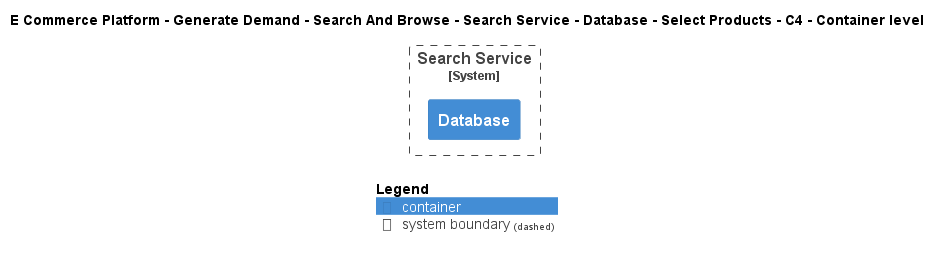

The diagram above was rendered by PlantUML. Its source (embedded in the PNG):
@startuml
!include ..\..\..\..\..\..\..\..\..\.c4s\C4_Container.puml

AddElementTag("c4interflow:lifecycle:new", $bgColor=green, $fontColor=#ffffff, $borderColor=green, $shadowing="False")
AddElementTag("c4interflow:lifecycle:changed", $bgColor=orange, $fontColor=#ffffff, $borderColor=orange, $shadowing="False")
AddElementTag("c4interflow:lifecycle:removed", $bgColor=red, $fontColor=#ffffff, $borderColor=red, $shadowing="False")

AddRelTag("c4interflow:lifecycle:new", $textColor=green, $lineColor=green)
AddRelTag("c4interflow:lifecycle:changed", $textColor=orange, $lineColor=orange)
AddRelTag("c4interflow:lifecycle:removed", $textColor=red, $lineColor=red)

SHOW_PERSON_PORTRAIT()
LAYOUT_TOP_DOWN()

skinparam linetype polyline

title E Commerce Platform - Generate Demand - Search And Browse - Search Service - Database - Select Products - C4 - Container level


System_Boundary(ECommercePlatform.GenerateDemand.SearchAndBrowse.SoftwareSystems.SearchService, "Search Service") {
    Container(ECommercePlatform.GenerateDemand.SearchAndBrowse.SoftwareSystems.SearchService.Containers.Database, "Database", "", "")
}



SHOW_LEGEND()
@enduml